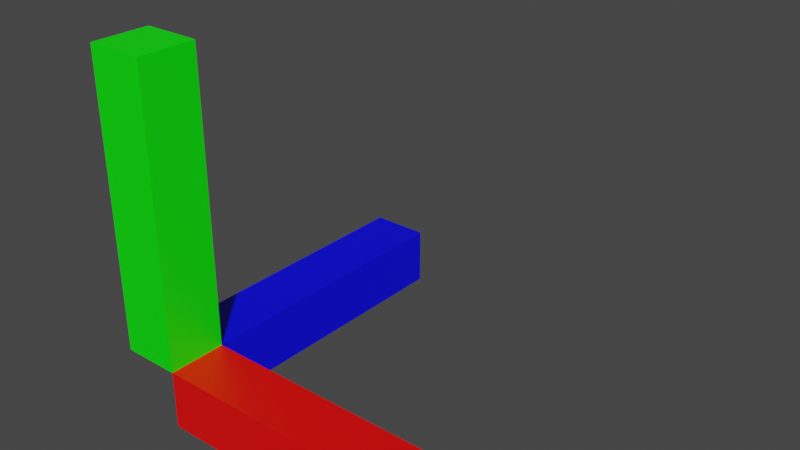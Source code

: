# Source: gizmo.blend  (saved by Blender 3.4.6; exported with 4.5.12 LTS)
import bpy
from mathutils import Matrix  # noqa: F401  (used for matrix-valued properties, if any)

bpy.ops.wm.read_factory_settings(use_empty=True)
scene = bpy.context.scene
scene.name = 'Scene'

# ---- collections
col_collection = bpy.data.collections.new('Collection'); scene.collection.children.link(col_collection)

# ---- materials (node trees are filled in below, after node groups)
mat_material_003 = bpy.data.materials.new('Material.003')
mat_material_003.use_transparent_shadow = False
mat_material_001 = bpy.data.materials.new('Material.001')
mat_material_001.use_transparent_shadow = False
mat_material_002 = bpy.data.materials.new('Material.002')
mat_material_002.use_transparent_shadow = False

# ---- material node trees
mat_material_003.use_nodes = True; mat_material_003.node_tree.nodes.clear()
_N = mat_material_003.node_tree.nodes; _L = mat_material_003.node_tree.links
n0 = _N.new('ShaderNodeBsdfPrincipled'); n0.name = 'Principled BSDF'; n0.location = (10, 300)
n0.distribution = 'GGX'
n0.subsurface_method = 'RANDOM_WALK_SKIN'
n0.inputs[0].default_value = (1.0, 0.0, 0.0, 1.0)
n0.inputs[3].default_value = 1.45
n0.inputs[27].default_value = (0.0, 0.0, 0.0, 1.0)
n0.inputs[28].default_value = 1.0
n1 = _N.new('ShaderNodeOutputMaterial'); n1.name = 'Material Output'; n1.location = (300, 300)
_L.new(n0.outputs[0], n1.inputs[0])
n1.is_active_output = True
mat_material_001.use_nodes = True; mat_material_001.node_tree.nodes.clear()
_N = mat_material_001.node_tree.nodes; _L = mat_material_001.node_tree.links
n0 = _N.new('ShaderNodeBsdfPrincipled'); n0.name = 'Principled BSDF'; n0.location = (10, 300)
n0.distribution = 'GGX'
n0.subsurface_method = 'RANDOM_WALK_SKIN'
n0.inputs[0].default_value = (0.0, 1.0, 0.0, 1.0)
n0.inputs[3].default_value = 1.45
n0.inputs[27].default_value = (0.0, 0.0, 0.0, 1.0)
n0.inputs[28].default_value = 1.0
n1 = _N.new('ShaderNodeOutputMaterial'); n1.name = 'Material Output'; n1.location = (300, 300)
_L.new(n0.outputs[0], n1.inputs[0])
n1.is_active_output = True
mat_material_002.use_nodes = True; mat_material_002.node_tree.nodes.clear()
_N = mat_material_002.node_tree.nodes; _L = mat_material_002.node_tree.links
n0 = _N.new('ShaderNodeBsdfPrincipled'); n0.name = 'Principled BSDF'; n0.location = (10, 300)
n0.distribution = 'GGX'
n0.subsurface_method = 'RANDOM_WALK_SKIN'
n0.inputs[0].default_value = (0.0, 0.0, 1.0, 1.0)
n0.inputs[3].default_value = 1.45
n0.inputs[27].default_value = (0.0, 0.0, 0.0, 1.0)
n0.inputs[28].default_value = 1.0
n1 = _N.new('ShaderNodeOutputMaterial'); n1.name = 'Material Output'; n1.location = (300, 300)
_L.new(n0.outputs[0], n1.inputs[0])
n1.is_active_output = True

# ---- world
world_world = bpy.data.worlds.new('World'); scene.world = world_world
world_world.use_nodes = True; world_world.node_tree.nodes.clear()
_N = world_world.node_tree.nodes; _L = world_world.node_tree.links
n0 = _N.new('ShaderNodeOutputWorld'); n0.name = 'World Output'; n0.location = (300, 300)
n1 = _N.new('ShaderNodeBackground'); n1.name = 'Background'; n1.location = (10, 300)
n1.inputs[0].default_value = (0.05088, 0.05088, 0.05088, 1.0)
_L.new(n1.outputs[0], n0.inputs[0])
n0.is_active_output = True
world_world.color = (0.05088, 0.05088, 0.05088)
world_world.use_sun_shadow = False
world_world.sun_shadow_jitter_overblur = 0.0

# ---- meshes
me_locationgizmomesh = bpy.data.meshes.new('LocationGizmoMesh')
me_locationgizmomesh.from_pydata([(11.0, -1.0, 1.0), (11.0, -1.0, -1.0), (1.0, -1.0, 1.0), (1.0, -1.0, -1.0), (11.0, 1.0, 1.0), (11.0, 1.0, -1.0), (1.0, 1.0, 1.0), (1.0, 1.0, -1.0), (1.0, 11.0, 1.0), (1.0, 11.0, -1.0), (1.0, 1.0, 1.0), (1.0, 1.0, -1.0), (-1.0, 11.0, 1.0), (-1.0, 11.0, -1.0), (-1.0, 1.0, 1.0), (-1.0, 1.0, -1.0), (1.0, -1.0, -1.0), (1.0, 1.0, -1.0), (1.0, -1.0, -11.0), (1.0, 1.0, -11.0), (-1.0, -1.0, -1.0), (-1.0, 1.0, -1.0), (-1.0, -1.0, -11.0), (-1.0, 1.0, -11.0)], [], [(0, 4, 6, 2), (3, 2, 6, 7), (7, 6, 4, 5), (5, 1, 3, 7), (1, 0, 2, 3), (5, 4, 0, 1), (8, 12, 14, 10), (11, 10, 14, 15), (15, 14, 12, 13), (13, 9, 11, 15), (9, 8, 10, 11), (13, 12, 8, 9), (16, 20, 22, 18), (19, 18, 22, 23), (23, 22, 20, 21), (21, 17, 19, 23), (17, 16, 18, 19), (21, 20, 16, 17)])
me_locationgizmomesh.polygons.foreach_set('material_index', [0, 0, 0, 0, 0, 0, 1, 1, 1, 1, 1, 1, 2, 2, 2, 2, 2, 2])
_uv = me_locationgizmomesh.uv_layers.new(name='UVMap')
_uv.uv.foreach_set('vector', [0.625, 0.5, 0.875, 0.5, 0.875, 0.75, 0.625, 0.75, 0.375, 0.75, 0.625, 0.75, 0.625, 1.0, 0.375, 1.0, 0.375, 0.0, 0.625, 0.0, 0.625, 0.25, 0.375, 0.25, 0.125, 0.5, 0.375, 0.5, 0.375, 0.75, 0.125, 0.75, 0.375, 0.5, 0.625, 0.5, 0.625, 0.75, 0.375, 0.75, 0.375, 0.25, 0.625, 0.25, 0.625, 0.5, 0.375, 0.5, 0.625, 0.5, 0.875, 0.5, 0.875, 0.75, 0.625, 0.75, 0.375, 0.75, 0.625, 0.75, 0.625, 1.0, 0.375, 1.0, 0.375, 0.0, 0.625, 0.0, 0.625, 0.25, 0.375, 0.25, 0.125, 0.5, 0.375, 0.5, 0.375, 0.75, 0.125, 0.75, 0.375, 0.5, 0.625, 0.5, 0.625, 0.75, 0.375, 0.75, 0.375, 0.25, 0.625, 0.25, 0.625, 0.5, 0.375, 0.5, 0.625, 0.5, 0.875, 0.5, 0.875, 0.75, 0.625, 0.75, 0.375, 0.75, 0.625, 0.75, 0.625, 1.0, 0.375, 1.0, 0.375, 0.0, 0.625, 0.0, 0.625, 0.25, 0.375, 0.25, 0.125, 0.5, 0.375, 0.5, 0.375, 0.75, 0.125, 0.75, 0.375, 0.5, 0.625, 0.5, 0.625, 0.75, 0.375, 0.75, 0.375, 0.25, 0.625, 0.25, 0.625, 0.5, 0.375, 0.5])
me_locationgizmomesh.materials.append(mat_material_003)
me_locationgizmomesh.materials.append(mat_material_001)
me_locationgizmomesh.materials.append(mat_material_002)
me_locationgizmomesh.use_remesh_preserve_volume = False
me_locationgizmomesh.use_remesh_preserve_attributes = False
me_locationgizmomesh.use_mirror_vertex_groups = False
me_locationgizmomesh.update()

# ---- objects
ob_locationgizmo = bpy.data.objects.new('LocationGizmo', me_locationgizmomesh)

# ---- transforms, parenting, visibility, modifiers, constraints
ob_locationgizmo.location = (0.0, 0.0, 0.0)
ob_locationgizmo.rotation_euler = (1.571, 0.0, 0.0)
ob_locationgizmo.lock_rotations_4d = False
ob_locationgizmo.empty_display_type = 'ARROWS'
ob_locationgizmo.lineart.crease_threshold = 0.0

# ---- collection membership
col_collection.objects.link(ob_locationgizmo)

# ---- scene / render settings (as saved in the file)
scene.frame_start = 1; scene.frame_end = 250; scene.frame_set(1)
scene.render.engine = 'BLENDER_EEVEE_NEXT'
scene.cycles.sampling_pattern = 'TABULATED_SOBOL'
scene.cycles.use_light_tree = False
scene.view_settings.view_transform = 'Filmic'
bpy.context.view_layer.update()

# ---- added for rendering (the .blend has no active camera and no usable light): camera, sun
cam_auto = bpy.data.cameras.new('AutoCamera')
cam_auto.lens = 50.0
cam_auto.sensor_width = 36.0
cam_auto.clip_end = 1000.0
ob_auto_camera = bpy.data.objects.new('AutoCamera', cam_auto)
scene.collection.objects.link(ob_auto_camera)
ob_auto_camera.location = (24.2304, -18.0765, 20.3843)
ob_auto_camera.rotation_euler = (1.09748, -7.21219e-08, 0.694738)
scene.camera = ob_auto_camera
light_auto_sun = bpy.data.lights.new('AutoSun', 'SUN')
light_auto_sun.energy = 3.0
light_auto_sun.angle = 0.0523599
ob_auto_sun = bpy.data.objects.new('AutoSun', light_auto_sun)
scene.collection.objects.link(ob_auto_sun)
ob_auto_sun.rotation_euler = (0.872665, 0.174533, 0.523599)
bpy.context.view_layer.update()
